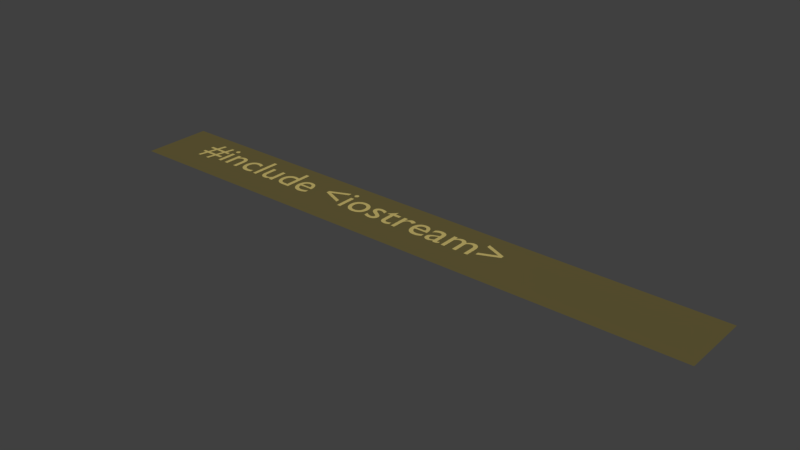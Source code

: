 # Source: 1.blend  (saved by Blender 2.78.0; exported with 4.5.12 LTS)
import bpy
from mathutils import Matrix  # noqa: F401  (used for matrix-valued properties, if any)

bpy.ops.wm.read_factory_settings(use_empty=True)
scene = bpy.context.scene
scene.name = 'Scene'

# ---- collections
col_collection_1 = bpy.data.collections.new('Collection 1'); scene.collection.children.link(col_collection_1)

# ---- materials (node trees are filled in below, after node groups)
mat_material_009 = bpy.data.materials.new('Material.009')
mat_material_009.alpha_threshold = 0.0
mat_material_009.use_transparent_shadow = False
mat_material_009.diffuse_color = (0.5395, 0.4342, 0.1441, 1.0)
mat_material_009.roughness = 0.5
mat_material_010 = bpy.data.materials.new('Material.010')
mat_material_010.alpha_threshold = 0.0
mat_material_010.use_transparent_shadow = False
mat_material_010.diffuse_color = (0.1274, 0.1046, 0.0382, 1.0)
mat_material_010.roughness = 0.5

# ---- material node trees

# ---- world
world_world = bpy.data.worlds.new('World'); scene.world = world_world
world_world.color = (0.05088, 0.05088, 0.05088)
world_world.use_sun_shadow = False
world_world.sun_shadow_jitter_overblur = 0.0
world_world.cycles.sampling_method = 'MANUAL'

# ---- meshes
me_mesh_000 = bpy.data.meshes.new('Mesh.000')
me_mesh_000.from_pydata([(8.402, 0.313, 0.0), (8.402, 0.395, 0.0), (7.928, 0.597, 0.0), (7.928, 0.51, 0.0), (8.304, 0.354, 0.0), (7.928, 0.198, 0.0), (7.928, 0.111, 0.0), (7.161, 0.449, 0.0), (7.161, 0.0, 0.0), (7.25, 0.0, 0.0), (7.25, 0.326, 0.0), (7.259, 0.3362, 0.0), (7.268, 0.3452, 0.0), (7.277, 0.353, 0.0), (7.285, 0.3599, 0.0), (7.294, 0.3657, 0.0), (7.303, 0.3706, 0.0), (7.312, 0.3746, 0.0), (7.321, 0.3778, 0.0), (7.331, 0.3801, 0.0), (7.341, 0.3818, 0.0), (7.351, 0.3827, 0.0), (7.362, 0.383, 0.0), (7.373, 0.3823, 0.0), (7.383, 0.3804, 0.0), (7.393, 0.377, 0.0), (7.403, 0.3723, 0.0), (7.411, 0.3661, 0.0), (7.419, 0.3584, 0.0), (7.426, 0.3492, 0.0), (7.432, 0.3384, 0.0), (7.437, 0.326, 0.0), (7.44, 0.3121, 0.0), (7.442, 0.2964, 0.0), (7.443, 0.279, 0.0), (7.443, 0.0, 0.0), (7.532, 0.0, 0.0), (7.532, 0.326, 0.0), (7.54, 0.3341, 0.0), (7.549, 0.3417, 0.0), (7.557, 0.349, 0.0), (7.566, 0.3557, 0.0), (7.574, 0.3618, 0.0), (7.583, 0.3672, 0.0), (7.592, 0.372, 0.0), (7.6, 0.376, 0.0), (7.609, 0.3792, 0.0), (7.617, 0.3814, 0.0), (7.625, 0.3827, 0.0), (7.632, 0.383, 0.0), (7.645, 0.3822, 0.0), (7.657, 0.3799, 0.0), (7.668, 0.3762, 0.0), (7.679, 0.3709, 0.0), (7.689, 0.3642, 0.0), (7.698, 0.356, 0.0), (7.706, 0.3464, 0.0), (7.712, 0.3354, 0.0), (7.718, 0.3231, 0.0), (7.722, 0.3094, 0.0), (7.724, 0.2944, 0.0), (7.725, 0.278, 0.0), (7.725, 0.0, 0.0), (7.814, 0.0, 0.0), (7.814, 0.282, 0.0), (7.813, 0.3077, 0.0), (7.809, 0.3318, 0.0), (7.804, 0.3542, 0.0), (7.796, 0.3747, 0.0), (7.786, 0.3933, 0.0), (7.774, 0.4098, 0.0), (7.76, 0.424, 0.0), (7.744, 0.4359, 0.0), (7.727, 0.4454, 0.0), (7.708, 0.4523, 0.0), (7.687, 0.4566, 0.0), (7.665, 0.458, 0.0), (7.649, 0.4572, 0.0), (7.634, 0.4551, 0.0), (7.62, 0.4515, 0.0), (7.606, 0.4468, 0.0), (7.593, 0.4409, 0.0), (7.581, 0.434, 0.0), (7.569, 0.4262, 0.0), (7.557, 0.4176, 0.0), (7.546, 0.4082, 0.0), (7.535, 0.3983, 0.0), (7.525, 0.3878, 0.0), (7.515, 0.377, 0.0), (7.507, 0.3897, 0.0), (7.499, 0.4014, 0.0), (7.489, 0.412, 0.0), (7.48, 0.4216, 0.0), (7.469, 0.43, 0.0), (7.458, 0.4374, 0.0), (7.447, 0.4436, 0.0), (7.434, 0.4488, 0.0), (7.422, 0.4528, 0.0), (7.409, 0.4557, 0.0), (7.395, 0.4574, 0.0), (7.381, 0.458, 0.0), (7.37, 0.4575, 0.0), (7.36, 0.4562, 0.0), (7.349, 0.4538, 0.0), (7.339, 0.4506, 0.0), (7.328, 0.4464, 0.0), (7.317, 0.4413, 0.0), (7.306, 0.4351, 0.0), (7.295, 0.4281, 0.0), (7.284, 0.42, 0.0), (7.273, 0.411, 0.0), (7.261, 0.401, 0.0), (7.25, 0.39, 0.0), (7.25, 0.449, 0.0), (7.086, 0.08, 0.0), (7.081, 0.07638, 0.0), (7.076, 0.07301, 0.0), (7.071, 0.06992, 0.0), (7.067, 0.06711, 0.0), (7.063, 0.06459, 0.0), (7.058, 0.06238, 0.0), (7.054, 0.06047, 0.0), (7.051, 0.05889, 0.0), (7.047, 0.05764, 0.0), (7.044, 0.05674, 0.0), (7.041, 0.05619, 0.0), (7.039, 0.056, 0.0), (7.036, 0.05613, 0.0), (7.034, 0.05652, 0.0), (7.032, 0.0572, 0.0), (7.03, 0.05819, 0.0), (7.028, 0.05949, 0.0), (7.026, 0.06113, 0.0), (7.025, 0.06312, 0.0), (7.024, 0.06548, 0.0), (7.023, 0.06823, 0.0), (7.022, 0.07139, 0.0), (7.022, 0.07498, 0.0), (7.022, 0.079, 0.0), (7.022, 0.31, 0.0), (7.021, 0.3343, 0.0), (7.016, 0.3564, 0.0), (7.009, 0.3762, 0.0), (7.0, 0.3937, 0.0), (6.988, 0.4091, 0.0), (6.975, 0.4223, 0.0), (6.959, 0.4333, 0.0), (6.942, 0.4423, 0.0), (6.923, 0.4492, 0.0), (6.903, 0.4541, 0.0), (6.881, 0.457, 0.0), (6.859, 0.458, 0.0), (6.843, 0.4576, 0.0), (6.828, 0.4563, 0.0), (6.813, 0.4542, 0.0), (6.799, 0.4513, 0.0), (6.786, 0.4475, 0.0), (6.773, 0.4429, 0.0), (6.761, 0.4374, 0.0), (6.75, 0.431, 0.0), (6.739, 0.4238, 0.0), (6.729, 0.4158, 0.0), (6.719, 0.4068, 0.0), (6.71, 0.397, 0.0), (6.71, 0.3, 0.0), (6.721, 0.3122, 0.0), (6.732, 0.3232, 0.0), (6.743, 0.3331, 0.0), (6.755, 0.3419, 0.0), (6.767, 0.3495, 0.0), (6.779, 0.3561, 0.0), (6.791, 0.3617, 0.0), (6.803, 0.3661, 0.0), (6.815, 0.3696, 0.0), (6.827, 0.3721, 0.0), (6.84, 0.3735, 0.0), (6.852, 0.374, 0.0), (6.865, 0.3735, 0.0), (6.877, 0.372, 0.0), (6.887, 0.3695, 0.0), (6.897, 0.366, 0.0), (6.905, 0.3613, 0.0), (6.913, 0.3555, 0.0), (6.919, 0.3485, 0.0), (6.924, 0.3404, 0.0), (6.928, 0.331, 0.0), (6.931, 0.3203, 0.0), (6.932, 0.3083, 0.0), (6.933, 0.295, 0.0), (6.933, 0.271, 0.0), (6.854, 0.243, 0.0), (6.836, 0.2364, 0.0), (6.818, 0.2296, 0.0), (6.8, 0.2224, 0.0), (6.782, 0.2144, 0.0), (6.766, 0.2056, 0.0), (6.751, 0.1956, 0.0), (6.737, 0.1844, 0.0), (6.725, 0.1716, 0.0), (6.715, 0.1571, 0.0), (6.707, 0.1406, 0.0), (6.703, 0.122, 0.0), (6.701, 0.101, 0.0), (6.702, 0.08665, 0.0), (6.705, 0.07271, 0.0), (6.709, 0.05934, 0.0), (6.715, 0.0467, 0.0), (6.722, 0.03495, 0.0), (6.731, 0.02425, 0.0), (6.742, 0.01476, 0.0), (6.753, 0.00663, 0.0), (6.766, 3.124e-05, 0.0), (6.78, -0.00488, 0.0), (6.795, -0.007943, 0.0), (6.811, -0.009, 0.0), (6.821, -0.008687, 0.0), (6.831, -0.007745, 0.0), (6.842, -0.006172, 0.0), (6.852, -0.003963, 0.0), (6.862, -0.001115, 0.0), (6.872, 0.002375, 0.0), (6.882, 0.006511, 0.0), (6.892, 0.0113, 0.0), (6.902, 0.01673, 0.0), (6.912, 0.02283, 0.0), (6.922, 0.02958, 0.0), (6.932, 0.037, 0.0), (6.934, 0.02937, 0.0), (6.937, 0.02248, 0.0), (6.941, 0.01631, 0.0), (6.945, 0.01085, 0.0), (6.949, 0.006086, 0.0), (6.954, 0.002, 0.0), (6.96, -0.001419, 0.0), (6.967, -0.004185, 0.0), (6.974, -0.006313, 0.0), (6.982, -0.007815, 0.0), (6.991, -0.008706, 0.0), (7.0, -0.009, 0.0), (7.007, -0.008827, 0.0), (7.013, -0.008282, 0.0), (7.019, -0.007328, 0.0), (7.026, -0.005926, 0.0), (7.032, -0.004038, 0.0), (7.038, -0.001625, 0.0), (7.045, 0.00135, 0.0), (7.052, 0.004926, 0.0), (7.059, 0.009141, 0.0), (7.067, 0.01403, 0.0), (7.076, 0.01964, 0.0), (7.086, 0.026, 0.0), (6.933, 0.091, 0.0), (6.927, 0.08544, 0.0), (6.921, 0.08027, 0.0), (6.915, 0.07552, 0.0), (6.908, 0.07119, 0.0), (6.902, 0.0673, 0.0), (6.896, 0.06388, 0.0), (6.889, 0.06093, 0.0), (6.882, 0.05848, 0.0), (6.876, 0.05655, 0.0), (6.869, 0.05514, 0.0), (6.862, 0.05429, 0.0), (6.855, 0.054, 0.0), (6.846, 0.05453, 0.0), (6.837, 0.0561, 0.0), (6.829, 0.05864, 0.0), (6.822, 0.06211, 0.0), (6.815, 0.06646, 0.0), (6.809, 0.07163, 0.0), (6.804, 0.07756, 0.0), (6.799, 0.08422, 0.0), (6.796, 0.09155, 0.0), (6.793, 0.09949, 0.0), (6.792, 0.108, 0.0), (6.791, 0.117, 0.0), (6.792, 0.1297, 0.0), (6.796, 0.1414, 0.0), (6.803, 0.1521, 0.0), (6.811, 0.162, 0.0), (6.821, 0.1711, 0.0), (6.834, 0.1796, 0.0), (6.847, 0.1875, 0.0), (6.862, 0.195, 0.0), (6.879, 0.2021, 0.0), (6.896, 0.2089, 0.0), (6.914, 0.2155, 0.0), (6.933, 0.222, 0.0), (6.634, 0.13, 0.0), (6.621, 0.1218, 0.0), (6.608, 0.1142, 0.0), (6.595, 0.1072, 0.0), (6.582, 0.1009, 0.0), (6.569, 0.09523, 0.0), (6.556, 0.09025, 0.0), (6.543, 0.08598, 0.0), (6.53, 0.08244, 0.0), (6.517, 0.07966, 0.0), (6.504, 0.07764, 0.0), (6.49, 0.07641, 0.0), (6.477, 0.076, 0.0), (6.456, 0.07696, 0.0), (6.437, 0.07982, 0.0), (6.419, 0.08458, 0.0), (6.403, 0.09122, 0.0), (6.388, 0.09974, 0.0), (6.375, 0.1101, 0.0), (6.363, 0.1224, 0.0), (6.352, 0.1364, 0.0), (6.343, 0.1524, 0.0), (6.336, 0.1701, 0.0), (6.33, 0.1896, 0.0), (6.326, 0.211, 0.0), (6.642, 0.211, 0.0), (6.64, 0.2507, 0.0), (6.636, 0.2869, 0.0), (6.628, 0.3196, 0.0), (6.618, 0.3488, 0.0), (6.605, 0.3745, 0.0), (6.589, 0.3968, 0.0), (6.571, 0.4155, 0.0), (6.55, 0.4309, 0.0), (6.528, 0.4428, 0.0), (6.503, 0.4512, 0.0), (6.476, 0.4563, 0.0), (6.447, 0.458, 0.0), (6.417, 0.4561, 0.0), (6.388, 0.4506, 0.0), (6.362, 0.4415, 0.0), (6.337, 0.4291, 0.0), (6.315, 0.4136, 0.0), (6.296, 0.395, 0.0), (6.278, 0.3736, 0.0), (6.264, 0.3496, 0.0), (6.252, 0.323, 0.0), (6.244, 0.2941, 0.0), (6.239, 0.2631, 0.0), (6.237, 0.23, 0.0), (6.239, 0.1992, 0.0), (6.243, 0.1692, 0.0), (6.251, 0.1403, 0.0), (6.262, 0.1129, 0.0), (6.276, 0.08736, 0.0), (6.294, 0.064, 0.0), (6.313, 0.04323, 0.0), (6.336, 0.02541, 0.0), (6.362, 0.01091, 0.0), (6.39, 9.261e-05, 0.0), (6.421, -0.006665, 0.0), (6.455, -0.009, 0.0), (6.473, -0.008645, 0.0), (6.491, -0.007574, 0.0), (6.507, -0.005781, 0.0), (6.523, -0.003259, 0.0), (6.538, -1.157e-06, 0.0), (6.553, 0.004, 0.0), (6.567, 0.008751, 0.0), (6.58, 0.01426, 0.0), (6.594, 0.02053, 0.0), (6.607, 0.02757, 0.0), (6.621, 0.03539, 0.0), (6.634, 0.044, 0.0), (6.328, 0.27, 0.0), (6.332, 0.2871, 0.0), (6.336, 0.3029, 0.0), (6.342, 0.3173, 0.0), (6.35, 0.3303, 0.0), (6.358, 0.342, 0.0), (6.368, 0.3521, 0.0), (6.378, 0.3608, 0.0), (6.39, 0.368, 0.0), (6.403, 0.3736, 0.0), (6.417, 0.3777, 0.0), (6.433, 0.3802, 0.0), (6.449, 0.381, 0.0), (6.464, 0.3801, 0.0), (6.478, 0.3775, 0.0), (6.492, 0.3732, 0.0), (6.504, 0.3673, 0.0), (6.514, 0.3599, 0.0), (6.524, 0.351, 0.0), (6.532, 0.3407, 0.0), (6.539, 0.329, 0.0), (6.545, 0.316, 0.0), (6.55, 0.3018, 0.0), (6.553, 0.2865, 0.0), (6.554, 0.27, 0.0), (5.869, 0.449, 0.0), (5.869, 0.0, 0.0), (5.958, 0.0, 0.0), (5.958, 0.235, 0.0), (5.959, 0.2539, 0.0), (5.962, 0.272, 0.0), (5.966, 0.289, 0.0), (5.973, 0.305, 0.0), (5.98, 0.3197, 0.0), (5.99, 0.3329, 0.0), (6.0, 0.3445, 0.0), (6.012, 0.3543, 0.0), (6.024, 0.3623, 0.0), (6.038, 0.3681, 0.0), (6.052, 0.3718, 0.0), (6.067, 0.373, 0.0), (6.073, 0.3726, 0.0), (6.079, 0.3715, 0.0), (6.085, 0.3698, 0.0), (6.092, 0.3674, 0.0), (6.099, 0.3643, 0.0), (6.106, 0.3608, 0.0), (6.114, 0.3566, 0.0), (6.121, 0.352, 0.0), (6.129, 0.3468, 0.0), (6.136, 0.3413, 0.0), (6.143, 0.3353, 0.0), (6.15, 0.329, 0.0), (6.197, 0.406, 0.0), (6.188, 0.4144, 0.0), (6.179, 0.422, 0.0), (6.17, 0.4289, 0.0), (6.161, 0.435, 0.0), (6.152, 0.4404, 0.0), (6.143, 0.4451, 0.0), (6.134, 0.4491, 0.0), (6.126, 0.4523, 0.0), (6.117, 0.4548, 0.0), (6.108, 0.4566, 0.0), (6.099, 0.4576, 0.0), (6.09, 0.458, 0.0), (6.079, 0.4573, 0.0), (6.069, 0.4552, 0.0), (6.058, 0.4516, 0.0), (6.048, 0.4465, 0.0), (6.037, 0.4399, 0.0), (6.026, 0.4316, 0.0), (6.015, 0.4217, 0.0), (6.004, 0.4101, 0.0), (5.993, 0.3968, 0.0), (5.982, 0.3817, 0.0), (5.971, 0.3648, 0.0), (5.96, 0.346, 0.0), (5.958, 0.346, 0.0), (5.958, 0.449, 0.0), (5.634, 0.542, 0.0), (5.467, 0.379, 0.0), (5.467, 0.369, 0.0), (5.545, 0.369, 0.0), (5.545, 0.132, 0.0), (5.546, 0.1122, 0.0), (5.549, 0.09343, 0.0), (5.554, 0.0758, 0.0), (5.561, 0.05944, 0.0), (5.57, 0.04451, 0.0), (5.582, 0.03112, 0.0), (5.595, 0.01943, 0.0), (5.61, 0.009556, 0.0), (5.627, 0.001641, 0.0), (5.647, -0.004181, 0.0), (5.668, -0.007773, 0.0), (5.691, -0.009, 0.0), (5.699, -0.008734, 0.0), (5.707, -0.007958, 0.0), (5.716, -0.006703, 0.0), (5.725, -0.005, 0.0), (5.735, -0.00288, 0.0), (5.744, -0.000375, 0.0), (5.754, 0.002484, 0.0), (5.764, 0.005667, 0.0), (5.773, 0.009141, 0.0), (5.782, 0.01288, 0.0), (5.791, 0.01684, 0.0), (5.799, 0.021, 0.0), (5.799, 0.104, 0.0), (5.79, 0.09873, 0.0), (5.781, 0.09392, 0.0), (5.773, 0.08956, 0.0), (5.764, 0.08567, 0.0), (5.755, 0.08223, 0.0), (5.747, 0.07925, 0.0), (5.739, 0.07673, 0.0), (5.73, 0.07467, 0.0), (5.722, 0.07306, 0.0), (5.714, 0.07192, 0.0), (5.706, 0.07123, 0.0), (5.698, 0.071, 0.0), (5.691, 0.07133, 0.0), (5.684, 0.07236, 0.0), (5.677, 0.07417, 0.0), (5.67, 0.07685, 0.0), (5.663, 0.08048, 0.0), (5.656, 0.08513, 0.0), (5.65, 0.09088, 0.0), (5.645, 0.09781, 0.0), (5.64, 0.106, 0.0), (5.637, 0.1156, 0.0), (5.635, 0.1265, 0.0), (5.634, 0.139, 0.0), (5.634, 0.369, 0.0), (5.776, 0.369, 0.0), (5.776, 0.449, 0.0), (5.634, 0.449, 0.0), (5.406, 0.421, 0.0), (5.394, 0.427, 0.0), (5.383, 0.4324, 0.0), (5.371, 0.4373, 0.0), (5.36, 0.4417, 0.0), (5.349, 0.4456, 0.0), (5.338, 0.4489, 0.0), (5.327, 0.4517, 0.0), (5.316, 0.454, 0.0), (5.306, 0.4557, 0.0), (5.295, 0.457, 0.0), (5.285, 0.4577, 0.0), (5.274, 0.458, 0.0), (5.252, 0.4571, 0.0), (5.232, 0.4542, 0.0), (5.213, 0.4496, 0.0), (5.196, 0.4433, 0.0), (5.18, 0.4352, 0.0), (5.166, 0.4255, 0.0), (5.154, 0.4142, 0.0), (5.144, 0.4014, 0.0), (5.136, 0.3871, 0.0), (5.131, 0.3714, 0.0), (5.127, 0.3544, 0.0), (5.126, 0.336, 0.0), (5.13, 0.3075, 0.0), (5.142, 0.2823, 0.0), (5.159, 0.2599, 0.0), (5.18, 0.24, 0.0), (5.205, 0.2221, 0.0), (5.231, 0.2059, 0.0), (5.257, 0.1909, 0.0), (5.282, 0.1767, 0.0), (5.303, 0.1629, 0.0), (5.32, 0.1491, 0.0), (5.332, 0.135, 0.0), (5.336, 0.12, 0.0), (5.335, 0.1123, 0.0), (5.334, 0.1053, 0.0), (5.331, 0.09881, 0.0), (5.327, 0.093, 0.0), (5.322, 0.08781, 0.0), (5.317, 0.08325, 0.0), (5.31, 0.07931, 0.0), (5.303, 0.076, 0.0), (5.296, 0.07331, 0.0), (5.287, 0.07125, 0.0), (5.279, 0.06981, 0.0), (5.27, 0.069, 0.0), (5.261, 0.0694, 0.0), (5.251, 0.07059, 0.0), (5.24, 0.07259, 0.0), (5.229, 0.07541, 0.0), (5.217, 0.07904, 0.0), (5.205, 0.0835, 0.0), (5.192, 0.08879, 0.0), (5.179, 0.09493, 0.0), (5.165, 0.1019, 0.0), (5.152, 0.1097, 0.0), (5.137, 0.1184, 0.0), (5.123, 0.128, 0.0), (5.123, 0.032, 0.0), (5.137, 0.02489, 0.0), (5.151, 0.01855, 0.0), (5.164, 0.01294, 0.0), (5.177, 0.008037, 0.0), (5.19, 0.003817, 0.0), (5.202, 0.00025, 0.0), (5.215, -0.002692, 0.0), (5.227, -0.005037, 0.0), (5.24, -0.006812, 0.0), (5.252, -0.008046, 0.0), (5.265, -0.008766, 0.0), (5.279, -0.009, 0.0), (5.3, -0.007911, 0.0), (5.319, -0.004708, 0.0), (5.338, 0.0005156, 0.0), (5.355, 0.007667, 0.0), (5.371, 0.01665, 0.0), (5.385, 0.02738, 0.0), (5.397, 0.03974, 0.0), (5.408, 0.05367, 0.0), (5.416, 0.06905, 0.0), (5.422, 0.08579, 0.0), (5.426, 0.1038, 0.0), (5.427, 0.123, 0.0), (5.426, 0.1342, 0.0), (5.425, 0.1449, 0.0), (5.422, 0.1552, 0.0), (5.417, 0.1652, 0.0), (5.411, 0.1751, 0.0), (5.404, 0.1849, 0.0), (5.395, 0.1947, 0.0), (5.385, 0.2048, 0.0), (5.373, 0.2151, 0.0), (5.359, 0.2258, 0.0), (5.344, 0.2371, 0.0), (5.326, 0.249, 0.0), (5.307, 0.2601, 0.0), (5.29, 0.2702, 0.0), (5.276, 0.2797, 0.0), (5.263, 0.2883, 0.0), (5.251, 0.2963, 0.0), (5.242, 0.3037, 0.0), (5.234, 0.3106, 0.0), (5.228, 0.317, 0.0), (5.223, 0.323, 0.0), (5.22, 0.3286, 0.0), (5.218, 0.3339, 0.0), (5.217, 0.339, 0.0), (5.217, 0.3448, 0.0), (5.219, 0.3504, 0.0), (5.221, 0.3555, 0.0), (5.224, 0.3603, 0.0), (5.228, 0.3646, 0.0), (5.233, 0.3685, 0.0), (5.238, 0.3719, 0.0), (5.245, 0.3747, 0.0), (5.252, 0.377, 0.0), (5.259, 0.3786, 0.0), (5.267, 0.3797, 0.0), (5.276, 0.38, 0.0), (5.285, 0.3797, 0.0), (5.294, 0.3788, 0.0), (5.303, 0.3773, 0.0), (5.313, 0.3751, 0.0), (5.324, 0.3723, 0.0), (5.335, 0.3689, 0.0), (5.346, 0.3647, 0.0), (5.357, 0.3599, 0.0), (5.369, 0.3543, 0.0), (5.381, 0.3479, 0.0), (5.394, 0.3409, 0.0), (5.406, 0.333, 0.0), (4.803, 0.458, 0.0), (4.77, 0.456, 0.0), (4.739, 0.45, 0.0), (4.709, 0.4404, 0.0), (4.682, 0.4273, 0.0), (4.657, 0.4111, 0.0), (4.634, 0.3919, 0.0), (4.614, 0.37, 0.0), (4.598, 0.3457, 0.0), (4.584, 0.3192, 0.0), (4.574, 0.2908, 0.0), (4.568, 0.2606, 0.0), (4.566, 0.229, 0.0), (4.568, 0.1953, 0.0), (4.574, 0.1635, 0.0), (4.584, 0.1336, 0.0), (4.597, 0.106, 0.0), (4.613, 0.08078, 0.0), (4.633, 0.05825, 0.0), (4.655, 0.0386, 0.0), (4.68, 0.02204, 0.0), (4.708, 0.008781, 0.0), (4.738, -0.0009537, 0.0), (4.769, -0.006953, 0.0), (4.803, -0.009, 0.0), (4.838, -0.007029, 0.0), (4.871, -0.001231, 0.0), (4.902, 0.008219, 0.0), (4.93, 0.02115, 0.0), (4.956, 0.03738, 0.0), (4.979, 0.05675, 0.0), (4.998, 0.07908, 0.0), (5.015, 0.1042, 0.0), (5.028, 0.1319, 0.0), (5.038, 0.1621, 0.0), (5.044, 0.1945, 0.0), (5.046, 0.229, 0.0), (5.044, 0.2614, 0.0), (5.038, 0.2921, 0.0), (5.028, 0.3209, 0.0), (5.014, 0.3475, 0.0), (4.997, 0.3717, 0.0), (4.977, 0.3934, 0.0), (4.954, 0.4123, 0.0), (4.929, 0.4282, 0.0), (4.9, 0.4409, 0.0), (4.87, 0.4503, 0.0), (4.837, 0.456, 0.0), (4.802, 0.378, 0.0), (4.824, 0.3767, 0.0), (4.844, 0.3729, 0.0), (4.863, 0.3668, 0.0), (4.881, 0.3584, 0.0), (4.897, 0.348, 0.0), (4.912, 0.3356, 0.0), (4.924, 0.3214, 0.0), (4.935, 0.3056, 0.0), (4.944, 0.2881, 0.0), (4.95, 0.2693, 0.0), (4.954, 0.2492, 0.0), (4.955, 0.228, 0.0), (4.954, 0.2045, 0.0), (4.95, 0.1827, 0.0), (4.944, 0.1625, 0.0), (4.936, 0.1442, 0.0), (4.926, 0.1277, 0.0), (4.914, 0.1131, 0.0), (4.9, 0.1006, 0.0), (4.883, 0.09015, 0.0), (4.866, 0.08189, 0.0), (4.846, 0.07589, 0.0), (4.825, 0.07224, 0.0), (4.802, 0.071, 0.0), (4.781, 0.07229, 0.0), (4.761, 0.07611, 0.0), (4.743, 0.08233, 0.0), (4.726, 0.09085, 0.0), (4.711, 0.1016, 0.0), (4.697, 0.1144, 0.0), (4.685, 0.1292, 0.0), (4.675, 0.1458, 0.0), (4.668, 0.1642, 0.0), (4.662, 0.1843, 0.0), (4.658, 0.2059, 0.0), (4.657, 0.229, 0.0), (4.658, 0.25, 0.0), (4.662, 0.2699, 0.0), (4.668, 0.2886, 0.0), (4.676, 0.3059, 0.0), (4.686, 0.3216, 0.0), (4.698, 0.3358, 0.0), (4.712, 0.3481, 0.0), (4.727, 0.3585, 0.0), (4.744, 0.3668, 0.0), (4.762, 0.3729, 0.0), (4.782, 0.3767, 0.0), (4.465, 0.449, 0.0), (4.376, 0.449, 0.0), (4.376, 0.0, 0.0), (4.465, 0.0, 0.0), (4.474, 0.585, 0.0), (4.474, 0.5921, 0.0), (4.472, 0.599, 0.0), (4.47, 0.6055, 0.0), (4.467, 0.6116, 0.0), (4.463, 0.6173, 0.0), (4.458, 0.6224, 0.0), (4.453, 0.6269, 0.0), (4.448, 0.6307, 0.0), (4.442, 0.6338, 0.0), (4.435, 0.6361, 0.0), (4.428, 0.6375, 0.0), (4.421, 0.638, 0.0), (4.414, 0.6375, 0.0), (4.407, 0.6361, 0.0), (4.4, 0.6338, 0.0), (4.394, 0.6307, 0.0), (4.389, 0.6269, 0.0), (4.384, 0.6224, 0.0), (4.379, 0.6173, 0.0), (4.375, 0.6116, 0.0), (4.372, 0.6055, 0.0), (4.37, 0.599, 0.0), (4.368, 0.5921, 0.0), (4.368, 0.585, 0.0), (4.368, 0.5779, 0.0), (4.37, 0.571, 0.0), (4.372, 0.5645, 0.0), (4.375, 0.5584, 0.0), (4.379, 0.5527, 0.0), (4.384, 0.5476, 0.0), (4.389, 0.5431, 0.0), (4.394, 0.5393, 0.0), (4.4, 0.5362, 0.0), (4.407, 0.5339, 0.0), (4.414, 0.5325, 0.0), (4.421, 0.532, 0.0), (4.428, 0.5325, 0.0), (4.435, 0.5339, 0.0), (4.442, 0.5362, 0.0), (4.448, 0.5393, 0.0), (4.453, 0.5431, 0.0), (4.458, 0.5476, 0.0), (4.463, 0.5527, 0.0), (4.467, 0.5584, 0.0), (4.47, 0.5645, 0.0), (4.472, 0.571, 0.0), (4.474, 0.5779, 0.0), (3.782, 0.313, 0.0), (4.256, 0.111, 0.0), (4.256, 0.198, 0.0), (3.88, 0.354, 0.0), (4.256, 0.51, 0.0), (4.256, 0.597, 0.0), (3.782, 0.395, 0.0), (3.408, 0.13, 0.0), (3.395, 0.1218, 0.0), (3.382, 0.1142, 0.0), (3.369, 0.1072, 0.0), (3.356, 0.1009, 0.0), (3.343, 0.09523, 0.0), (3.33, 0.09025, 0.0), (3.317, 0.08598, 0.0), (3.304, 0.08244, 0.0), (3.291, 0.07966, 0.0), (3.278, 0.07764, 0.0), (3.264, 0.07641, 0.0), (3.251, 0.076, 0.0), (3.23, 0.07696, 0.0), (3.211, 0.07982, 0.0), (3.193, 0.08458, 0.0), (3.177, 0.09122, 0.0), (3.162, 0.09974, 0.0), (3.149, 0.1101, 0.0), (3.137, 0.1224, 0.0), (3.126, 0.1364, 0.0), (3.117, 0.1524, 0.0), (3.11, 0.1701, 0.0), (3.104, 0.1896, 0.0), (3.1, 0.211, 0.0), (3.416, 0.211, 0.0), (3.414, 0.2507, 0.0), (3.41, 0.2869, 0.0), (3.402, 0.3196, 0.0), (3.392, 0.3488, 0.0), (3.379, 0.3745, 0.0), (3.363, 0.3968, 0.0), (3.345, 0.4155, 0.0), (3.324, 0.4309, 0.0), (3.302, 0.4428, 0.0), (3.277, 0.4512, 0.0), (3.25, 0.4563, 0.0), (3.221, 0.458, 0.0), (3.191, 0.4561, 0.0), (3.162, 0.4506, 0.0), (3.136, 0.4415, 0.0), (3.111, 0.4291, 0.0), (3.089, 0.4136, 0.0), (3.07, 0.395, 0.0), (3.052, 0.3736, 0.0), (3.038, 0.3496, 0.0), (3.026, 0.323, 0.0), (3.018, 0.2941, 0.0), (3.013, 0.2631, 0.0), (3.011, 0.23, 0.0), (3.013, 0.1992, 0.0), (3.017, 0.1692, 0.0), (3.025, 0.1403, 0.0), (3.036, 0.1129, 0.0), (3.05, 0.08736, 0.0), (3.067, 0.064, 0.0), (3.087, 0.04323, 0.0), (3.11, 0.02541, 0.0), (3.136, 0.01091, 0.0), (3.164, 9.261e-05, 0.0), (3.195, -0.006665, 0.0), (3.229, -0.009, 0.0), (3.247, -0.008645, 0.0), (3.265, -0.007574, 0.0), (3.281, -0.005781, 0.0), (3.297, -0.003259, 0.0), (3.312, -1.157e-06, 0.0), (3.327, 0.004, 0.0), (3.341, 0.008751, 0.0), (3.354, 0.01426, 0.0), (3.368, 0.02053, 0.0), (3.381, 0.02757, 0.0), (3.395, 0.03539, 0.0), (3.408, 0.044, 0.0), (3.102, 0.27, 0.0), (3.106, 0.2871, 0.0), (3.11, 0.3029, 0.0), (3.116, 0.3173, 0.0), (3.124, 0.3303, 0.0), (3.132, 0.342, 0.0), (3.141, 0.3521, 0.0), (3.152, 0.3608, 0.0), (3.164, 0.368, 0.0), (3.177, 0.3736, 0.0), (3.191, 0.3777, 0.0), (3.207, 0.3802, 0.0), (3.223, 0.381, 0.0), (3.238, 0.3801, 0.0), (3.252, 0.3775, 0.0), (3.266, 0.3732, 0.0), (3.278, 0.3673, 0.0), (3.288, 0.3599, 0.0), (3.298, 0.351, 0.0), (3.306, 0.3407, 0.0), (3.313, 0.329, 0.0), (3.319, 0.316, 0.0), (3.324, 0.3018, 0.0), (3.327, 0.2865, 0.0), (3.328, 0.27, 0.0), (2.911, 0.682, 0.0), (2.822, 0.682, 0.0), (2.822, 0.44, 0.0), (2.813, 0.4431, 0.0), (2.805, 0.4458, 0.0), (2.796, 0.4483, 0.0), (2.788, 0.4504, 0.0), (2.78, 0.4523, 0.0), (2.773, 0.4539, 0.0), (2.765, 0.4552, 0.0), (2.758, 0.4562, 0.0), (2.75, 0.457, 0.0), (2.743, 0.4576, 0.0), (2.735, 0.4579, 0.0), (2.728, 0.458, 0.0), (2.696, 0.4561, 0.0), (2.666, 0.4505, 0.0), (2.638, 0.4414, 0.0), (2.612, 0.4291, 0.0), (2.588, 0.4136, 0.0), (2.567, 0.3953, 0.0), (2.548, 0.3742, 0.0), (2.533, 0.3506, 0.0), (2.521, 0.3247, 0.0), (2.511, 0.2967, 0.0), (2.506, 0.2667, 0.0), (2.504, 0.235, 0.0), (2.506, 0.2001, 0.0), (2.511, 0.1676, 0.0), (2.519, 0.1375, 0.0), (2.531, 0.1101, 0.0), (2.545, 0.08535, 0.0), (2.563, 0.0635, 0.0), (2.583, 0.04465, 0.0), (2.606, 0.02893, 0.0), (2.631, 0.01647, 0.0), (2.659, 0.007407, 0.0), (2.69, 0.001874, 0.0), (2.722, 0.0, 0.0), (2.911, 0.0, 0.0), (2.822, 0.075, 0.0), (2.732, 0.075, 0.0), (2.708, 0.07629, 0.0), (2.686, 0.08006, 0.0), (2.667, 0.08616, 0.0), (2.651, 0.09444, 0.0), (2.637, 0.1048, 0.0), (2.625, 0.117, 0.0), (2.615, 0.131, 0.0), (2.608, 0.1466, 0.0), (2.602, 0.1636, 0.0), (2.598, 0.1819, 0.0), (2.596, 0.2015, 0.0), (2.595, 0.222, 0.0), (2.596, 0.2448, 0.0), (2.6, 0.2662, 0.0), (2.605, 0.286, 0.0), (2.613, 0.3042, 0.0), (2.623, 0.3207, 0.0), (2.635, 0.3353, 0.0), (2.648, 0.3479, 0.0), (2.663, 0.3584, 0.0), (2.68, 0.3668, 0.0), (2.698, 0.373, 0.0), (2.718, 0.3767, 0.0), (2.739, 0.378, 0.0), (2.746, 0.3779, 0.0), (2.753, 0.3776, 0.0), (2.76, 0.377, 0.0), (2.767, 0.3763, 0.0), (2.774, 0.3753, 0.0), (2.781, 0.374, 0.0), (2.787, 0.3725, 0.0), (2.794, 0.3707, 0.0), (2.801, 0.3687, 0.0), (2.808, 0.3664, 0.0), (2.815, 0.3639, 0.0), (2.822, 0.361, 0.0), (2.397, 0.0, 0.0), (2.397, 0.449, 0.0), (2.308, 0.449, 0.0), (2.308, 0.128, 0.0), (2.301, 0.1181, 0.0), (2.293, 0.1091, 0.0), (2.285, 0.1009, 0.0), (2.276, 0.09344, 0.0), (2.268, 0.08686, 0.0), (2.259, 0.08113, 0.0), (2.249, 0.07624, 0.0), (2.24, 0.07222, 0.0), (2.231, 0.06908, 0.0), (2.221, 0.06682, 0.0), (2.211, 0.06546, 0.0), (2.201, 0.065, 0.0), (2.186, 0.06574, 0.0), (2.173, 0.06796, 0.0), (2.161, 0.07161, 0.0), (2.15, 0.07667, 0.0), (2.14, 0.0831, 0.0), (2.132, 0.09088, 0.0), (2.125, 0.09996, 0.0), (2.119, 0.1103, 0.0), (2.115, 0.122, 0.0), (2.112, 0.1348, 0.0), (2.11, 0.1488, 0.0), (2.109, 0.164, 0.0), (2.109, 0.449, 0.0), (2.02, 0.449, 0.0), (2.02, 0.17, 0.0), (2.021, 0.1425, 0.0), (2.025, 0.1172, 0.0), (2.031, 0.09394, 0.0), (2.04, 0.07293, 0.0), (2.051, 0.05418, 0.0), (2.063, 0.03775, 0.0), (2.078, 0.0237, 0.0), (2.094, 0.01207, 0.0), (2.112, 0.002938, 0.0), (2.132, -0.003657, 0.0), (2.153, -0.007655, 0.0), (2.175, -0.009, 0.0), (2.186, -0.008465, 0.0), (2.198, -0.006889, 0.0), (2.209, -0.004312, 0.0), (2.221, -0.0007778, 0.0), (2.233, 0.003674, 0.0), (2.244, 0.009, 0.0), (2.256, 0.01516, 0.0), (2.267, 0.02211, 0.0), (2.278, 0.02981, 0.0), (2.288, 0.03822, 0.0), (2.298, 0.0473, 0.0), (2.308, 0.057, 0.0), (2.308, 0.0, 0.0), (1.895, 0.682, 0.0), (1.806, 0.682, 0.0), (1.806, 0.0, 0.0), (1.895, 0.0, 0.0), (1.696, 0.427, 0.0), (1.685, 0.4316, 0.0), (1.675, 0.4359, 0.0), (1.665, 0.4399, 0.0), (1.655, 0.4435, 0.0), (1.645, 0.4467, 0.0), (1.634, 0.4496, 0.0), (1.624, 0.4521, 0.0), (1.613, 0.4542, 0.0), (1.602, 0.4558, 0.0), (1.591, 0.457, 0.0), (1.579, 0.4578, 0.0), (1.566, 0.458, 0.0), (1.533, 0.4561, 0.0), (1.502, 0.4504, 0.0), (1.474, 0.441, 0.0), (1.448, 0.4281, 0.0), (1.425, 0.4119, 0.0), (1.404, 0.3925, 0.0), (1.386, 0.37, 0.0), (1.371, 0.3445, 0.0), (1.36, 0.3163, 0.0), (1.351, 0.2853, 0.0), (1.346, 0.2519, 0.0), (1.344, 0.216, 0.0), (1.346, 0.1838, 0.0), (1.352, 0.1535, 0.0), (1.361, 0.1252, 0.0), (1.373, 0.099, 0.0), (1.389, 0.07522, 0.0), (1.408, 0.054, 0.0), (1.429, 0.03553, 0.0), (1.453, 0.02, 0.0), (1.48, 0.007594, 0.0), (1.509, -0.0015, 0.0), (1.539, -0.007094, 0.0), (1.572, -0.009, 0.0), (1.584, -0.008756, 0.0), (1.596, -0.008046, 0.0), (1.609, -0.006906, 0.0), (1.621, -0.00537, 0.0), (1.633, -0.003473, 0.0), (1.645, -0.00125, 0.0), (1.657, 0.001265, 0.0), (1.668, 0.004037, 0.0), (1.679, 0.007031, 0.0), (1.689, 0.01021, 0.0), (1.698, 0.01355, 0.0), (1.706, 0.017, 0.0), (1.706, 0.105, 0.0), (1.695, 0.1002, 0.0), (1.684, 0.09583, 0.0), (1.674, 0.09187, 0.0), (1.664, 0.08833, 0.0), (1.654, 0.08521, 0.0), (1.644, 0.0825, 0.0), (1.634, 0.08021, 0.0), (1.625, 0.07833, 0.0), (1.615, 0.07688, 0.0), (1.606, 0.07583, 0.0), (1.596, 0.07521, 0.0), (1.587, 0.075, 0.0), (1.565, 0.07616, 0.0), (1.544, 0.07958, 0.0), (1.524, 0.0852, 0.0), (1.507, 0.09296, 0.0), (1.491, 0.1028, 0.0), (1.477, 0.1146, 0.0), (1.464, 0.1284, 0.0), (1.454, 0.144, 0.0), (1.446, 0.1615, 0.0), (1.44, 0.1807, 0.0), (1.436, 0.2015, 0.0), (1.435, 0.224, 0.0), (1.436, 0.2461, 0.0), (1.44, 0.2669, 0.0), (1.445, 0.2861, 0.0), (1.453, 0.3039, 0.0), (1.462, 0.3199, 0.0), (1.473, 0.3341, 0.0), (1.486, 0.3465, 0.0), (1.5, 0.3568, 0.0), (1.516, 0.365, 0.0), (1.534, 0.3711, 0.0), (1.552, 0.3747, 0.0), (1.572, 0.376, 0.0), (1.582, 0.3758, 0.0), (1.591, 0.3751, 0.0), (1.601, 0.3739, 0.0), (1.61, 0.3721, 0.0), (1.62, 0.3698, 0.0), (1.63, 0.3668, 0.0), (1.64, 0.363, 0.0), (1.65, 0.3585, 0.0), (1.661, 0.3532, 0.0), (1.672, 0.3471, 0.0), (1.684, 0.34, 0.0), (1.696, 0.332, 0.0), (0.953, 0.449, 0.0), (0.864, 0.449, 0.0), (0.864, 0.0, 0.0), (0.953, 0.0, 0.0), (0.953, 0.322, 0.0), (0.9633, 0.3332, 0.0), (0.9732, 0.3431, 0.0), (0.9827, 0.352, 0.0), (0.992, 0.3597, 0.0), (1.001, 0.3664, 0.0), (1.01, 0.3721, 0.0), (1.019, 0.3768, 0.0), (1.028, 0.3806, 0.0), (1.037, 0.3835, 0.0), (1.046, 0.3854, 0.0), (1.055, 0.3866, 0.0), (1.065, 0.387, 0.0), (1.078, 0.3861, 0.0), (1.09, 0.3835, 0.0), (1.102, 0.3793, 0.0), (1.112, 0.3734, 0.0), (1.121, 0.3661, 0.0), (1.129, 0.3573, 0.0), (1.136, 0.3471, 0.0), (1.142, 0.3356, 0.0), (1.147, 0.3229, 0.0), (1.15, 0.309, 0.0), (1.152, 0.294, 0.0), (1.153, 0.278, 0.0), (1.153, 0.0, 0.0), (1.242, 0.0, 0.0), (1.242, 0.277, 0.0), (1.241, 0.3064, 0.0), (1.237, 0.3331, 0.0), (1.23, 0.3572, 0.0), (1.221, 0.3786, 0.0), (1.21, 0.3974, 0.0), (1.197, 0.4136, 0.0), (1.183, 0.4273, 0.0), (1.166, 0.4384, 0.0), (1.149, 0.447, 0.0), (1.13, 0.4531, 0.0), (1.11, 0.4568, 0.0), (1.089, 0.458, 0.0), (1.077, 0.4575, 0.0), (1.064, 0.4559, 0.0), (1.052, 0.4534, 0.0), (1.04, 0.4499, 0.0), (1.028, 0.4455, 0.0), (1.016, 0.4401, 0.0), (1.005, 0.4339, 0.0), (0.9937, 0.4267, 0.0), (0.9833, 0.4188, 0.0), (0.9733, 0.41, 0.0), (0.9638, 0.4004, 0.0), (0.955, 0.39, 0.0), (0.953, 0.39, 0.0), (0.738, 0.449, 0.0), (0.649, 0.449, 0.0), (0.649, 0.0, 0.0), (0.738, 0.0, 0.0), (0.747, 0.585, 0.0), (0.7465, 0.5921, 0.0), (0.7451, 0.599, 0.0), (0.7428, 0.6055, 0.0), (0.7397, 0.6116, 0.0), (0.7359, 0.6173, 0.0), (0.7314, 0.6224, 0.0), (0.7263, 0.6269, 0.0), (0.7206, 0.6307, 0.0), (0.7145, 0.6338, 0.0), (0.708, 0.6361, 0.0), (0.7011, 0.6375, 0.0), (0.694, 0.638, 0.0), (0.6869, 0.6375, 0.0), (0.68, 0.6361, 0.0), (0.6735, 0.6338, 0.0), (0.6674, 0.6307, 0.0), (0.6617, 0.6269, 0.0), (0.6566, 0.6224, 0.0), (0.6521, 0.6173, 0.0), (0.6483, 0.6116, 0.0), (0.6452, 0.6055, 0.0), (0.6429, 0.599, 0.0), (0.6415, 0.5921, 0.0), (0.641, 0.585, 0.0), (0.6415, 0.5779, 0.0), (0.6429, 0.571, 0.0), (0.6452, 0.5645, 0.0), (0.6483, 0.5584, 0.0), (0.6521, 0.5527, 0.0), (0.6566, 0.5476, 0.0), (0.6617, 0.5431, 0.0), (0.6674, 0.5393, 0.0), (0.6735, 0.5362, 0.0), (0.68, 0.5339, 0.0), (0.6869, 0.5325, 0.0), (0.694, 0.532, 0.0), (0.7011, 0.5325, 0.0), (0.708, 0.5339, 0.0), (0.7145, 0.5362, 0.0), (0.7206, 0.5393, 0.0), (0.7263, 0.5431, 0.0), (0.7314, 0.5476, 0.0), (0.7359, 0.5527, 0.0), (0.7397, 0.5584, 0.0), (0.7428, 0.5645, 0.0), (0.7451, 0.571, 0.0), (0.7465, 0.5779, 0.0), (0.196, 0.617, 0.0), (0.155, 0.422, 0.0), (0.001, 0.422, 0.0), (0.001, 0.353, 0.0), (0.141, 0.353, 0.0), (0.105, 0.183, 0.0), (0.001, 0.183, 0.0), (0.001, 0.114, 0.0), (0.091, 0.114, 0.0), (0.05, -0.081, 0.0), (0.122, -0.081, 0.0), (0.163, 0.114, 0.0), (0.357, 0.114, 0.0), (0.316, -0.081, 0.0), (0.388, -0.081, 0.0), (0.429, 0.114, 0.0), (0.584, 0.114, 0.0), (0.584, 0.183, 0.0), (0.443, 0.183, 0.0), (0.479, 0.353, 0.0), (0.584, 0.353, 0.0), (0.584, 0.422, 0.0), (0.493, 0.422, 0.0), (0.534, 0.617, 0.0), (0.462, 0.617, 0.0), (0.421, 0.422, 0.0), (0.227, 0.422, 0.0), (0.268, 0.617, 0.0), (0.213, 0.353, 0.0), (0.407, 0.353, 0.0), (0.371, 0.183, 0.0), (0.177, 0.183, 0.0), (-0.9577, 0.9516, -0.01), (12.95, 0.9516, -0.01), (-0.9577, -0.6648, -0.01), (12.95, -0.6648, -0.01)], [], [(3, 1, 2), (4, 1, 3), (4, 0, 1), (5, 0, 4), (5, 6, 0), (101, 99, 100), (77, 75, 76), (102, 99, 101), (102, 98, 99), (78, 75, 77), (78, 74, 75), (103, 98, 102), (103, 97, 98), (79, 74, 78), (104, 97, 103), (104, 96, 97), (79, 73, 74), (80, 73, 79), (105, 96, 104), (8, 113, 7), (8, 112, 113), (105, 95, 96), (81, 73, 80), (106, 95, 105), (81, 72, 73), (106, 94, 95), (107, 94, 106), (82, 72, 81), (107, 93, 94), (82, 71, 72), (108, 93, 107), (83, 71, 82), (108, 92, 93), (109, 92, 108), (84, 71, 83), (84, 70, 71), (109, 91, 92), (110, 91, 109), (85, 70, 84), (110, 90, 91), (111, 90, 110), (85, 69, 70), (86, 69, 85), (111, 89, 90), (112, 89, 111), (87, 69, 86), (87, 49, 69), (49, 68, 69), (8, 10, 112), (10, 11, 112), (11, 12, 112), (12, 13, 112), (13, 14, 112), (14, 15, 112), (15, 16, 112), (16, 17, 112), (17, 18, 112), (18, 19, 112), (19, 20, 112), (20, 21, 112), (21, 89, 112), (21, 22, 89), (22, 88, 89), (88, 48, 87), (48, 49, 87), (23, 88, 22), (50, 68, 49), (88, 47, 48), (24, 88, 23), (51, 68, 50), (88, 46, 47), (25, 88, 24), (52, 68, 51), (88, 45, 46), (26, 88, 25), (26, 45, 88), (53, 68, 52), (26, 44, 45), (53, 67, 68), (27, 44, 26), (27, 43, 44), (54, 67, 53), (27, 42, 43), (28, 42, 27), (55, 67, 54), (28, 41, 42), (29, 41, 28), (56, 67, 55), (29, 40, 41), (56, 66, 67), (30, 40, 29), (30, 39, 40), (57, 66, 56), (30, 38, 39), (31, 38, 30), (58, 66, 57), (31, 37, 38), (58, 65, 66), (32, 37, 31), (8, 9, 10), (32, 36, 37), (59, 65, 58), (33, 36, 32), (60, 65, 59), (60, 64, 65), (34, 36, 33), (61, 64, 60), (61, 63, 64), (35, 36, 34), (62, 63, 61), (152, 150, 151), (153, 150, 152), (153, 149, 150), (154, 149, 153), (155, 149, 154), (155, 148, 149), (156, 148, 155), (156, 147, 148), (157, 147, 156), (158, 147, 157), (158, 146, 147), (159, 146, 158), (159, 145, 146), (160, 145, 159), (161, 145, 160), (161, 144, 145), (162, 144, 161), (162, 143, 144), (163, 143, 162), (164, 165, 163), (165, 166, 163), (166, 167, 163), (167, 168, 163), (168, 169, 163), (169, 170, 163), (170, 171, 163), (171, 172, 163), (172, 173, 163), (173, 174, 163), (174, 143, 163), (174, 175, 143), (175, 176, 143), (176, 142, 143), (176, 177, 142), (177, 141, 142), (178, 141, 177), (179, 141, 178), (180, 141, 179), (181, 141, 180), (182, 141, 181), (182, 140, 141), (183, 140, 182), (184, 140, 183), (185, 140, 184), (185, 139, 140), (186, 139, 185), (187, 139, 186), (187, 138, 139), (188, 138, 187), (189, 138, 188), (190, 287, 189), (287, 138, 189), (191, 287, 190), (192, 287, 191), (193, 287, 192), (194, 287, 193), (194, 286, 287), (251, 138, 287), (194, 285, 286), (195, 285, 194), (195, 284, 285), (196, 284, 195), (196, 283, 284), (197, 283, 196), (197, 282, 283), (197, 281, 282), (198, 281, 197), (198, 280, 281), (199, 280, 198), (199, 279, 280), (199, 278, 279), (200, 278, 199), (200, 277, 278), (200, 276, 277), (201, 276, 200), (201, 275, 276), (202, 275, 201), (202, 274, 275), (202, 273, 274), (203, 273, 202), (203, 272, 273), (203, 271, 272), (252, 138, 251), (204, 271, 203), (253, 138, 252), (204, 270, 271), (254, 138, 253), (115, 250, 114), (254, 137, 138), (204, 269, 270), (116, 250, 115), (255, 137, 254), (255, 136, 137), (117, 250, 116), (205, 269, 204), (205, 268, 269), (255, 135, 136), (256, 135, 255), (118, 250, 117), (256, 134, 135), (257, 134, 256), (119, 250, 118), (205, 267, 268), (257, 133, 134), (120, 250, 119), (258, 133, 257), (258, 132, 133), (121, 250, 120), (205, 266, 267), (258, 131, 132), (259, 131, 258), (122, 250, 121), (259, 130, 131), (206, 266, 205), (123, 250, 122), (206, 265, 266), (260, 130, 259), (260, 129, 130), (124, 250, 123), (260, 128, 129), (125, 250, 124), (261, 128, 260), (261, 127, 128), (126, 250, 125), (261, 126, 127), (206, 264, 265), (261, 250, 126), (262, 250, 261), (206, 263, 264), (263, 250, 262), (206, 226, 263), (226, 250, 263), (207, 226, 206), (207, 225, 226), (227, 250, 226), (208, 225, 207), (208, 224, 225), (228, 250, 227), (228, 249, 250), (209, 224, 208), (209, 223, 224), (229, 249, 228), (229, 248, 249), (209, 222, 223), (230, 248, 229), (210, 222, 209), (230, 247, 248), (210, 221, 222), (231, 247, 230), (231, 246, 247), (211, 221, 210), (211, 220, 221), (232, 246, 231), (232, 245, 246), (211, 219, 220), (233, 245, 232), (233, 244, 245), (212, 219, 211), (212, 218, 219), (234, 244, 233), (234, 243, 244), (212, 217, 218), (234, 242, 243), (235, 242, 234), (213, 217, 212), (235, 241, 242), (213, 216, 217), (236, 241, 235), (236, 240, 241), (213, 215, 216), (237, 240, 236), (214, 215, 213), (237, 239, 240), (238, 239, 237), (326, 324, 325), (326, 323, 324), (327, 323, 326), (327, 322, 323), (328, 322, 327), (328, 321, 322), (329, 321, 328), (329, 320, 321), (330, 320, 329), (330, 319, 320), (331, 319, 330), (331, 318, 319), (332, 374, 331), (374, 318, 331), (332, 373, 374), (375, 318, 374), (332, 372, 373), (376, 318, 375), (332, 371, 372), (377, 318, 376), (377, 317, 318), (332, 370, 371), (333, 370, 332), (378, 317, 377), (333, 369, 370), (379, 317, 378), (333, 368, 369), (380, 317, 379), (333, 367, 368), (381, 317, 380), (334, 367, 333), (381, 316, 317), (334, 366, 367), (382, 316, 381), (334, 365, 366), (383, 316, 382), (335, 365, 334), (383, 315, 316), (335, 364, 365), (384, 315, 383), (335, 363, 364), (385, 315, 384), (336, 363, 335), (336, 362, 363), (385, 314, 315), (386, 314, 385), (336, 386, 362), (336, 314, 386), (337, 314, 336), (337, 313, 314), (338, 312, 337), (312, 313, 337), (338, 311, 312), (339, 311, 338), (339, 310, 311), (339, 309, 310), (340, 309, 339), (340, 308, 309), (341, 308, 340), (341, 307, 308), (289, 361, 288), (341, 306, 307), (290, 361, 289), (291, 361, 290), (342, 306, 341), (342, 305, 306), (292, 361, 291), (293, 361, 292), (342, 304, 305), (294, 361, 293), (342, 303, 304), (295, 361, 294), (343, 303, 342), (296, 361, 295), (343, 302, 303), (297, 361, 296), (343, 301, 302), (298, 361, 297), (299, 361, 298), (343, 300, 301), (300, 361, 299), (343, 361, 300), (344, 361, 343), (344, 360, 361), (345, 360, 344), (345, 359, 360), (345, 358, 359), (346, 358, 345), (346, 357, 358), (346, 356, 357), (347, 356, 346), (347, 355, 356), (347, 354, 355), (348, 354, 347), (348, 353, 354), (348, 352, 353), (348, 351, 352), (349, 351, 348), (349, 350, 351), (428, 426, 427), (428, 425, 426), (429, 425, 428), (429, 424, 425), (430, 424, 429), (430, 423, 424), (430, 422, 423), (431, 422, 430), (431, 421, 422), (388, 441, 387), (388, 440, 441), (432, 421, 431), (432, 420, 421), (432, 419, 420), (433, 419, 432), (433, 418, 419), (434, 418, 433), (434, 417, 418), (434, 416, 417), (435, 416, 434), (435, 415, 416), (436, 415, 435), (436, 405, 415), (405, 406, 415), (406, 407, 415), (407, 408, 415), (408, 409, 415), (409, 410, 415), (410, 411, 415), (411, 412, 415), (412, 413, 415), (413, 414, 415), (437, 403, 436), (403, 404, 436), (404, 405, 436), (438, 401, 437), (401, 402, 437), (402, 403, 437), (438, 400, 401), (438, 399, 400), (439, 399, 438), (439, 398, 399), (439, 397, 398), (388, 439, 440), (388, 393, 439), (393, 394, 439), (394, 395, 439), (395, 396, 439), (396, 397, 439), (388, 392, 393), (388, 391, 392), (388, 390, 391), (388, 389, 390), (443, 499, 442), (443, 498, 499), (443, 497, 498), (444, 497, 443), (445, 497, 444), (446, 496, 445), (496, 497, 445), (446, 495, 496), (446, 494, 495), (447, 494, 446), (447, 493, 494), (447, 492, 493), (448, 492, 447), (448, 491, 492), (472, 470, 471), (473, 470, 472), (448, 490, 491), (474, 470, 473), (449, 490, 448), (449, 489, 490), (475, 470, 474), (476, 470, 475), (449, 488, 489), (477, 470, 476), (449, 487, 488), (478, 470, 477), (449, 486, 487), (479, 470, 478), (450, 486, 449), (480, 470, 479), (450, 485, 486), (481, 470, 480), (450, 484, 485), (482, 470, 481), (450, 483, 484), (483, 470, 482), (450, 470, 483), (451, 470, 450), (452, 470, 451), (453, 470, 452), (453, 469, 470), (454, 469, 453), (454, 468, 469), (454, 467, 468), (455, 467, 454), (455, 466, 467), (455, 465, 466), (455, 464, 465), (456, 464, 455), (456, 463, 464), (456, 462, 463), (457, 462, 456), (457, 461, 462), (457, 460, 461), (458, 460, 457), (458, 459, 460), (513, 511, 512), (513, 510, 511), (514, 510, 513), (514, 509, 510), (514, 508, 509), (515, 508, 514), (515, 507, 508), (515, 506, 507), (516, 506, 515), (516, 505, 506), (516, 504, 505), (517, 504, 516), (517, 503, 504), (517, 502, 503), (518, 502, 517), (518, 501, 502), (518, 500, 501), (519, 500, 518), (519, 625, 500), (625, 626, 500), (626, 627, 500), (627, 628, 500), (628, 629, 500), (629, 630, 500), (630, 631, 500), (631, 632, 500), (632, 633, 500), (520, 623, 519), (623, 624, 519), (624, 625, 519), (521, 622, 520), (622, 623, 520), (522, 620, 521), (620, 621, 521), (621, 622, 521), (522, 619, 620), (522, 618, 619), (522, 617, 618), (522, 616, 617), (522, 615, 616), (523, 615, 522), (523, 614, 615), (523, 613, 614), (523, 612, 613), (523, 611, 612), (524, 611, 523), (524, 610, 611), (524, 609, 610), (524, 608, 609), (525, 608, 524), (525, 607, 608), (525, 606, 607), (525, 605, 606), (525, 604, 605), (525, 603, 604), (526, 603, 525), (526, 602, 603), (526, 601, 602), (526, 600, 601), (527, 600, 526), (527, 599, 600), (527, 598, 599), (527, 597, 598), (528, 597, 527), (528, 596, 597), (529, 596, 528), (529, 595, 596), (529, 594, 595), (530, 594, 529), (530, 593, 594), (531, 593, 530), (531, 592, 593), (531, 591, 592), (532, 591, 531), (532, 590, 591), (533, 590, 532), (533, 589, 590), (533, 588, 589), (534, 588, 533), (534, 587, 588), (535, 587, 534), (535, 586, 587), (536, 586, 535), (536, 585, 586), (561, 559, 560), (536, 584, 585), (537, 584, 536), (561, 558, 559), (538, 584, 537), (561, 557, 558), (539, 584, 538), (539, 583, 584), (561, 556, 557), (540, 583, 539), (561, 555, 556), (541, 583, 540), (561, 554, 555), (542, 583, 541), (542, 582, 583), (561, 553, 554), (543, 582, 542), (544, 582, 543), (561, 552, 553), (545, 582, 544), (561, 551, 552), (546, 582, 545), (561, 550, 551), (547, 582, 546), (561, 549, 550), (548, 582, 547), (561, 548, 549), (548, 581, 582), (561, 581, 548), (561, 580, 581), (561, 579, 580), (562, 579, 561), (562, 578, 579), (563, 578, 562), (564, 578, 563), (564, 577, 578), (565, 577, 564), (566, 577, 565), (566, 576, 577), (567, 576, 566), (567, 575, 576), (568, 575, 567), (569, 575, 568), (569, 574, 575), (570, 574, 569), (571, 574, 570), (571, 573, 574), (572, 573, 571), (635, 681, 634), (635, 680, 681), (636, 680, 635), (636, 679, 680), (637, 679, 636), (637, 678, 679), (638, 678, 637), (638, 677, 678), (639, 677, 638), (639, 676, 677), (640, 676, 639), (640, 675, 676), (641, 682, 640), (682, 675, 640), (641, 729, 682), (683, 675, 682), (641, 728, 729), (684, 675, 683), (641, 727, 728), (685, 675, 684), (685, 674, 675), (642, 727, 641), (642, 726, 727), (686, 674, 685), (642, 725, 726), (687, 674, 686), (642, 724, 725), (688, 674, 687), (688, 673, 674), (643, 724, 642), (643, 723, 724), (689, 673, 688), (643, 722, 723), (690, 673, 689), (690, 672, 673), (644, 722, 643), (644, 721, 722), (691, 672, 690), (691, 671, 672), (645, 721, 644), (645, 720, 721), (692, 671, 691), (645, 719, 720), (693, 671, 692), (693, 670, 671), (646, 719, 645), (646, 718, 719), (694, 670, 693), (647, 718, 646), (647, 717, 718), (694, 669, 670), (695, 669, 694), (647, 716, 717), (696, 669, 695), (648, 716, 647), (696, 668, 669), (648, 715, 716), (697, 668, 696), (648, 714, 715), (649, 714, 648), (698, 668, 697), (698, 667, 668), (649, 713, 714), (699, 667, 698), (650, 713, 649), (699, 666, 667), (650, 712, 713), (700, 666, 699), (650, 711, 712), (701, 666, 700), (651, 711, 650), (701, 665, 666), (651, 710, 711), (702, 665, 701), (651, 709, 710), (703, 665, 702), (651, 708, 709), (704, 665, 703), (652, 708, 651), (704, 664, 665), (652, 707, 708), (705, 664, 704), (652, 706, 707), (706, 664, 705), (652, 664, 706), (653, 664, 652), (653, 663, 664), (654, 663, 653), (654, 662, 663), (655, 662, 654), (655, 661, 662), (656, 661, 655), (656, 660, 661), (657, 660, 656), (657, 659, 660), (658, 659, 657), (747, 745, 746), (747, 744, 745), (748, 744, 747), (748, 743, 744), (749, 743, 748), (749, 742, 743), (750, 742, 749), (750, 741, 742), (751, 741, 750), (751, 740, 741), (752, 740, 751), (752, 739, 740), (753, 739, 752), (753, 738, 739), (754, 738, 753), (754, 737, 738), (755, 737, 754), (755, 736, 737), (756, 736, 755), (756, 735, 736), (757, 735, 756), (757, 734, 735), (758, 734, 757), (759, 734, 758), (759, 781, 734), (759, 780, 781), (760, 780, 759), (760, 779, 780), (761, 779, 760), (761, 778, 779), (762, 778, 761), (762, 777, 778), (763, 777, 762), (763, 776, 777), (764, 776, 763), (764, 775, 776), (765, 775, 764), (765, 774, 775), (766, 774, 765), (766, 773, 774), (767, 773, 766), (767, 772, 773), (768, 772, 767), (768, 771, 772), (769, 771, 768), (769, 770, 771), (732, 730, 731), (732, 733, 730), (788, 786, 787), (788, 785, 786), (782, 785, 788), (782, 784, 785), (783, 784, 782), (827, 825, 826), (827, 824, 825), (828, 824, 827), (828, 823, 824), (829, 823, 828), (829, 822, 823), (830, 822, 829), (830, 821, 822), (831, 821, 830), (831, 820, 821), (832, 820, 831), (832, 819, 820), (833, 875, 832), (875, 819, 832), (833, 874, 875), (876, 819, 875), (833, 873, 874), (877, 819, 876), (833, 872, 873), (878, 819, 877), (878, 818, 819), (833, 871, 872), (834, 871, 833), (879, 818, 878), (834, 870, 871), (880, 818, 879), (834, 869, 870), (881, 818, 880), (834, 868, 869), (882, 818, 881), (835, 868, 834), (882, 817, 818), (835, 867, 868), (883, 817, 882), (835, 866, 867), (884, 817, 883), (836, 866, 835), (884, 816, 817), (836, 865, 866), (885, 816, 884), (836, 864, 865), (886, 816, 885), (837, 864, 836), (837, 863, 864), (886, 815, 816), (887, 815, 886), (837, 887, 863), (837, 815, 887), (838, 815, 837), (838, 814, 815), (839, 813, 838), (813, 814, 838), (839, 812, 813), (840, 812, 839), (840, 811, 812), (840, 810, 811), (841, 810, 840), (841, 809, 810), (842, 809, 841), (842, 808, 809), (790, 862, 789), (842, 807, 808), (791, 862, 790), (792, 862, 791), (843, 807, 842), (843, 806, 807), (793, 862, 792), (794, 862, 793), (843, 805, 806), (795, 862, 794), (843, 804, 805), (796, 862, 795), (844, 804, 843), (797, 862, 796), (844, 803, 804), (798, 862, 797), (844, 802, 803), (799, 862, 798), (800, 862, 799), (844, 801, 802), (801, 862, 800), (844, 862, 801), (845, 862, 844), (845, 861, 862), (846, 861, 845), (846, 860, 861), (846, 859, 860), (847, 859, 846), (847, 858, 859), (847, 857, 858), (848, 857, 847), (848, 856, 857), (848, 855, 856), (849, 855, 848), (849, 854, 855), (849, 853, 854), (849, 852, 853), (850, 852, 849), (850, 851, 852), (890, 888, 889), (890, 927, 888), (903, 901, 902), (903, 900, 901), (903, 899, 900), (903, 898, 899), (903, 897, 898), (904, 897, 903), (904, 896, 897), (904, 895, 896), (904, 894, 895), (905, 894, 904), (905, 893, 894), (905, 892, 893), (905, 891, 892), (905, 890, 891), (906, 890, 905), (906, 962, 890), (962, 963, 890), (963, 964, 890), (964, 965, 890), (965, 927, 890), (907, 959, 906), (959, 960, 906), (960, 961, 906), (961, 962, 906), (908, 956, 907), (956, 957, 907), (957, 958, 907), (958, 959, 907), (909, 953, 908), (953, 954, 908), (954, 955, 908), (955, 956, 908), (909, 952, 953), (909, 951, 952), (910, 951, 909), (910, 950, 951), (910, 949, 950), (928, 927, 965), (910, 948, 949), (911, 948, 910), (911, 947, 948), (911, 946, 947), (912, 946, 911), (912, 945, 946), (912, 944, 945), (913, 944, 912), (913, 943, 944), (914, 943, 913), (914, 942, 943), (914, 941, 942), (915, 941, 914), (915, 940, 941), (915, 939, 940), (916, 939, 915), (916, 938, 939), (917, 938, 916), (917, 937, 938), (917, 936, 937), (918, 936, 917), (918, 935, 936), (918, 934, 935), (919, 934, 918), (919, 933, 934), (919, 932, 933), (919, 931, 932), (920, 931, 919), (920, 930, 931), (920, 929, 930), (920, 928, 929), (920, 927, 928), (921, 927, 920), (922, 927, 921), (923, 927, 922), (924, 927, 923), (925, 927, 924), (926, 927, 925), (996, 994, 995), (996, 993, 994), (969, 967, 968), (969, 966, 967), (997, 993, 996), (997, 992, 993), (997, 991, 992), (998, 991, 997), (998, 990, 991), (970, 966, 969), (998, 989, 990), (971, 966, 970), (999, 989, 998), (999, 988, 989), (972, 966, 971), (973, 966, 972), (999, 987, 988), (1000, 987, 999), (974, 966, 973), (1000, 986, 987), (975, 1020, 974), (1020, 966, 974), (1000, 985, 986), (976, 1020, 975), (1000, 984, 985), (977, 1020, 976), (1001, 984, 1000), (978, 1020, 977), (1001, 983, 984), (979, 1020, 978), (1001, 982, 983), (980, 1020, 979), (1001, 981, 982), (981, 1020, 980), (1001, 1020, 981), (1001, 1019, 1020), (1021, 966, 1020), (1002, 1019, 1001), (1002, 1018, 1019), (1002, 1017, 1018), (1003, 1017, 1002), (1003, 1016, 1017), (1004, 1016, 1003), (1004, 1015, 1016), (1004, 1014, 1015), (1005, 1014, 1004), (1005, 1013, 1014), (1005, 1012, 1013), (1006, 1012, 1005), (1006, 1011, 1012), (1007, 1011, 1006), (1007, 1010, 1011), (1007, 1009, 1010), (1008, 1009, 1007), (1024, 1022, 1023), (1024, 1025, 1022), (1039, 1037, 1038), (1039, 1036, 1037), (1039, 1035, 1036), (1040, 1035, 1039), (1040, 1034, 1035), (1040, 1033, 1034), (1040, 1032, 1033), (1041, 1032, 1040), (1041, 1031, 1032), (1041, 1030, 1031), (1041, 1029, 1030), (1042, 1029, 1041), (1042, 1028, 1029), (1042, 1027, 1028), (1042, 1026, 1027), (1043, 1026, 1042), (1043, 1115, 1026), (1115, 1116, 1026), (1116, 1117, 1026), (1117, 1118, 1026), (1118, 1119, 1026), (1119, 1120, 1026), (1120, 1121, 1026), (1121, 1122, 1026), (1122, 1123, 1026), (1044, 1113, 1043), (1113, 1114, 1043), (1114, 1115, 1043), (1045, 1111, 1044), (1111, 1112, 1044), (1112, 1113, 1044), (1045, 1110, 1111), (1045, 1109, 1110), (1045, 1108, 1109), (1046, 1108, 1045), (1046, 1107, 1108), (1046, 1106, 1107), (1046, 1105, 1106), (1047, 1105, 1046), (1047, 1104, 1105), (1047, 1103, 1104), (1048, 1103, 1047), (1048, 1102, 1103), (1048, 1101, 1102), (1049, 1101, 1048), (1049, 1100, 1101), (1050, 1100, 1049), (1050, 1099, 1100), (1050, 1098, 1099), (1051, 1098, 1050), (1051, 1097, 1098), (1052, 1097, 1051), (1052, 1096, 1097), (1052, 1095, 1096), (1053, 1095, 1052), (1053, 1094, 1095), (1053, 1093, 1094), (1054, 1093, 1053), (1054, 1092, 1093), (1076, 1074, 1075), (1054, 1091, 1092), (1077, 1074, 1076), (1055, 1091, 1054), (1078, 1074, 1077), (1055, 1090, 1091), (1079, 1074, 1078), (1080, 1074, 1079), (1081, 1074, 1080), (1055, 1089, 1090), (1082, 1074, 1081), (1083, 1074, 1082), (1055, 1088, 1089), (1084, 1074, 1083), (1085, 1074, 1084), (1055, 1087, 1088), (1086, 1074, 1085), (1056, 1087, 1055), (1087, 1074, 1086), (1056, 1074, 1087), (1057, 1074, 1056), (1058, 1074, 1057), (1059, 1074, 1058), (1059, 1073, 1074), (1059, 1072, 1073), (1059, 1071, 1072), (1060, 1071, 1059), (1060, 1070, 1071), (1060, 1069, 1070), (1060, 1068, 1069), (1060, 1067, 1068), (1061, 1067, 1060), (1061, 1066, 1067), (1061, 1065, 1066), (1061, 1064, 1065), (1062, 1064, 1061), (1062, 1063, 1064), (1168, 1166, 1167), (1169, 1166, 1168), (1169, 1165, 1166), (1170, 1165, 1169), (1171, 1165, 1170), (1171, 1164, 1165), (1172, 1164, 1171), (1126, 1124, 1125), (1126, 1180, 1124), (1172, 1163, 1164), (1173, 1163, 1172), (1174, 1163, 1173), (1174, 1162, 1163), (1175, 1162, 1174), (1175, 1161, 1162), (1176, 1161, 1175), (1177, 1161, 1176), (1177, 1160, 1161), (1178, 1160, 1177), (1179, 1160, 1178), (1179, 1140, 1160), (1140, 1159, 1160), (1126, 1179, 1180), (1126, 1128, 1179), (1128, 1129, 1179), (1129, 1130, 1179), (1130, 1131, 1179), (1131, 1132, 1179), (1132, 1133, 1179), (1133, 1134, 1179), (1134, 1135, 1179), (1135, 1136, 1179), (1136, 1137, 1179), (1137, 1138, 1179), (1138, 1139, 1179), (1139, 1140, 1179), (1141, 1159, 1140), (1142, 1159, 1141), (1143, 1159, 1142), (1144, 1159, 1143), (1144, 1158, 1159), (1145, 1158, 1144), (1146, 1158, 1145), (1147, 1158, 1146), (1147, 1157, 1158), (1148, 1157, 1147), (1149, 1157, 1148), (1149, 1156, 1157), (1150, 1156, 1149), (1126, 1127, 1128), (1151, 1156, 1150), (1151, 1155, 1156), (1152, 1155, 1151), (1153, 1155, 1152), (1153, 1154, 1155), (1198, 1196, 1197), (1198, 1195, 1196), (1199, 1195, 1198), (1199, 1194, 1195), (1200, 1194, 1199), (1200, 1193, 1194), (1201, 1193, 1200), (1201, 1192, 1193), (1202, 1192, 1201), (1202, 1191, 1192), (1203, 1191, 1202), (1203, 1190, 1191), (1204, 1190, 1203), (1204, 1189, 1190), (1205, 1189, 1204), (1205, 1188, 1189), (1206, 1188, 1205), (1206, 1187, 1188), (1207, 1187, 1206), (1207, 1186, 1187), (1208, 1186, 1207), (1208, 1185, 1186), (1209, 1185, 1208), (1210, 1185, 1209), (1210, 1232, 1185), (1210, 1231, 1232), (1211, 1231, 1210), (1211, 1230, 1231), (1212, 1230, 1211), (1212, 1229, 1230), (1213, 1229, 1212), (1213, 1228, 1229), (1214, 1228, 1213), (1214, 1227, 1228), (1215, 1227, 1214), (1215, 1226, 1227), (1216, 1226, 1215), (1216, 1225, 1226), (1217, 1225, 1216), (1217, 1224, 1225), (1218, 1224, 1217), (1218, 1223, 1224), (1219, 1223, 1218), (1219, 1222, 1223), (1220, 1222, 1219), (1220, 1221, 1222), (1183, 1181, 1182), (1183, 1184, 1181), (1234, 1260, 1233), (1234, 1259, 1260), (1258, 1256, 1257), (1258, 1255, 1256), (1236, 1234, 1235), (1236, 1259, 1234), (1236, 1258, 1259), (1236, 1255, 1258), (1236, 1254, 1255), (1236, 1253, 1254), (1237, 1253, 1236), (1238, 1261, 1237), (1261, 1253, 1237), (1238, 1264, 1261), (1262, 1253, 1261), (1263, 1252, 1262), (1252, 1253, 1262), (1263, 1251, 1252), (1240, 1238, 1239), (1240, 1264, 1238), (1240, 1263, 1264), (1240, 1251, 1263), (1240, 1250, 1251), (1240, 1249, 1250), (1241, 1249, 1240), (1242, 1244, 1241), (1244, 1249, 1241), (1242, 1243, 1244), (1245, 1249, 1244), (1246, 1248, 1245), (1248, 1249, 1245), (1246, 1247, 1248), (1267, 1268, 1266, 1265)])
me_mesh_000.polygons.foreach_set('material_index', [0, 0, 0, 0, 0, 0, 0, 0, 0, 0, 0, 0, 0, 0, 0, 0, 0, 0, 0, 0, 0, 0, 0, 0, 0, 0, 0, 0, 0, 0, 0, 0, 0, 0, 0, 0, 0, 0, 0, 0, 0, 0, 0, 0, 0, 0, 0, 0, 0, 0, 0, 0, 0, 0, 0, 0, 0, 0, 0, 0, 0, 0, 0, 0, 0, 0, 0, 0, 0, 0, 0, 0, 0, 0, 0, 0, 0, 0, 0, 0, 0, 0, 0, 0, 0, 0, 0, 0, 0, 0, 0, 0, 0, 0, 0, 0, 0, 0, 0, 0, 0, 0, 0, 0, 0, 0, 0, 0, 0, 0, 0, 0, 0, 0, 0, 0, 0, 0, 0, 0, 0, 0, 0, 0, 0, 0, 0, 0, 0, 0, 0, 0, 0, 0, 0, 0, 0, 0, 0, 0, 0, 0, 0, 0, 0, 0, 0, 0, 0, 0, 0, 0, 0, 0, 0, 0, 0, 0, 0, 0, 0, 0, 0, 0, 0, 0, 0, 0, 0, 0, 0, 0, 0, 0, 0, 0, 0, 0, 0, 0, 0, 0, 0, 0, 0, 0, 0, 0, 0, 0, 0, 0, 0, 0, 0, 0, 0, 0, 0, 0, 0, 0, 0, 0, 0, 0, 0, 0, 0, 0, 0, 0, 0, 0, 0, 0, 0, 0, 0, 0, 0, 0, 0, 0, 0, 0, 0, 0, 0, 0, 0, 0, 0, 0, 0, 0, 0, 0, 0, 0, 0, 0, 0, 0, 0, 0, 0, 0, 0, 0, 0, 0, 0, 0, 0, 0, 0, 0, 0, 0, 0, 0, 0, 0, 0, 0, 0, 0, 0, 0, 0, 0, 0, 0, 0, 0, 0, 0, 0, 0, 0, 0, 0, 0, 0, 0, 0, 0, 0, 0, 0, 0, 0, 0, 0, 0, 0, 0, 0, 0, 0, 0, 0, 0, 0, 0, 0, 0, 0, 0, 0, 0, 0, 0, 0, 0, 0, 0, 0, 0, 0, 0, 0, 0, 0, 0, 0, 0, 0, 0, 0, 0, 0, 0, 0, 0, 0, 0, 0, 0, 0, 0, 0, 0, 0, 0, 0, 0, 0, 0, 0, 0, 0, 0, 0, 0, 0, 0, 0, 0, 0, 0, 0, 0, 0, 0, 0, 0, 0, 0, 0, 0, 0, 0, 0, 0, 0, 0, 0, 0, 0, 0, 0, 0, 0, 0, 0, 0, 0, 0, 0, 0, 0, 0, 0, 0, 0, 0, 0, 0, 0, 0, 0, 0, 0, 0, 0, 0, 0, 0, 0, 0, 0, 0, 0, 0, 0, 0, 0, 0, 0, 0, 0, 0, 0, 0, 0, 0, 0, 0, 0, 0, 0, 0, 0, 0, 0, 0, 0, 0, 0, 0, 0, 0, 0, 0, 0, 0, 0, 0, 0, 0, 0, 0, 0, 0, 0, 0, 0, 0, 0, 0, 0, 0, 0, 0, 0, 0, 0, 0, 0, 0, 0, 0, 0, 0, 0, 0, 0, 0, 0, 0, 0, 0, 0, 0, 0, 0, 0, 0, 0, 0, 0, 0, 0, 0, 0, 0, 0, 0, 0, 0, 0, 0, 0, 0, 0, 0, 0, 0, 0, 0, 0, 0, 0, 0, 0, 0, 0, 0, 0, 0, 0, 0, 0, 0, 0, 0, 0, 0, 0, 0, 0, 0, 0, 0, 0, 0, 0, 0, 0, 0, 0, 0, 0, 0, 0, 0, 0, 0, 0, 0, 0, 0, 0, 0, 0, 0, 0, 0, 0, 0, 0, 0, 0, 0, 0, 0, 0, 0, 0, 0, 0, 0, 0, 0, 0, 0, 0, 0, 0, 0, 0, 0, 0, 0, 0, 0, 0, 0, 0, 0, 0, 0, 0, 0, 0, 0, 0, 0, 0, 0, 0, 0, 0, 0, 0, 0, 0, 0, 0, 0, 0, 0, 0, 0, 0, 0, 0, 0, 0, 0, 0, 0, 0, 0, 0, 0, 0, 0, 0, 0, 0, 0, 0, 0, 0, 0, 0, 0, 0, 0, 0, 0, 0, 0, 0, 0, 0, 0, 0, 0, 0, 0, 0, 0, 0, 0, 0, 0, 0, 0, 0, 0, 0, 0, 0, 0, 0, 0, 0, 0, 0, 0, 0, 0, 0, 0, 0, 0, 0, 0, 0, 0, 0, 0, 0, 0, 0, 0, 0, 0, 0, 0, 0, 0, 0, 0, 0, 0, 0, 0, 0, 0, 0, 0, 0, 0, 0, 0, 0, 0, 0, 0, 0, 0, 0, 0, 0, 0, 0, 0, 0, 0, 0, 0, 0, 0, 0, 0, 0, 0, 0, 0, 0, 0, 0, 0, 0, 0, 0, 0, 0, 0, 0, 0, 0, 0, 0, 0, 0, 0, 0, 0, 0, 0, 0, 0, 0, 0, 0, 0, 0, 0, 0, 0, 0, 0, 0, 0, 0, 0, 0, 0, 0, 0, 0, 0, 0, 0, 0, 0, 0, 0, 0, 0, 0, 0, 0, 0, 0, 0, 0, 0, 0, 0, 0, 0, 0, 0, 0, 0, 0, 0, 0, 0, 0, 0, 0, 0, 0, 0, 0, 0, 0, 0, 0, 0, 0, 0, 0, 0, 0, 0, 0, 0, 0, 0, 0, 0, 0, 0, 0, 0, 0, 0, 0, 0, 0, 0, 0, 0, 0, 0, 0, 0, 0, 0, 0, 0, 0, 0, 0, 0, 0, 0, 0, 0, 0, 0, 0, 0, 0, 0, 0, 0, 0, 0, 0, 0, 0, 0, 0, 0, 0, 0, 0, 0, 0, 0, 0, 0, 0, 0, 0, 0, 0, 0, 0, 0, 0, 0, 0, 0, 0, 0, 0, 0, 0, 0, 0, 0, 0, 0, 0, 0, 0, 0, 0, 0, 0, 0, 0, 0, 0, 0, 0, 0, 0, 0, 0, 0, 0, 0, 0, 0, 0, 0, 0, 0, 0, 0, 0, 0, 0, 0, 0, 0, 0, 0, 0, 0, 0, 0, 0, 0, 0, 0, 0, 0, 0, 0, 0, 0, 0, 0, 0, 0, 0, 0, 0, 0, 0, 0, 0, 0, 0, 0, 0, 0, 0, 0, 0, 0, 0, 0, 0, 0, 0, 0, 0, 0, 0, 0, 0, 0, 0, 0, 0, 0, 0, 0, 0, 0, 0, 0, 0, 0, 0, 0, 0, 0, 0, 0, 0, 0, 0, 0, 0, 0, 0, 0, 0, 0, 0, 0, 0, 0, 0, 0, 0, 0, 0, 0, 0, 0, 0, 0, 0, 0, 0, 0, 0, 0, 0, 0, 0, 0, 0, 0, 0, 0, 0, 0, 0, 0, 0, 0, 0, 0, 0, 0, 0, 0, 0, 0, 0, 0, 0, 0, 0, 0, 0, 0, 0, 0, 0, 0, 0, 0, 0, 0, 0, 0, 0, 0, 0, 0, 0, 0, 0, 0, 0, 0, 0, 0, 0, 0, 0, 0, 0, 0, 0, 0, 0, 0, 0, 0, 0, 0, 0, 0, 0, 0, 0, 0, 0, 0, 0, 0, 0, 0, 0, 0, 0, 0, 0, 0, 0, 0, 0, 0, 0, 0, 0, 0, 0, 0, 0, 0, 0, 0, 0, 0, 0, 0, 0, 0, 0, 0, 0, 0, 0, 0, 0, 0, 0, 0, 0, 0, 0, 0, 0, 0, 0, 0, 0, 0, 0, 0, 0, 0, 0, 0, 0, 0, 0, 0, 0, 0, 0, 0, 0, 0, 0, 0, 0, 0, 0, 0, 0, 0, 0, 0, 0, 0, 0, 0, 0, 0, 0, 0, 0, 0, 0, 0, 0, 0, 0, 0, 0, 0, 0, 0, 0, 0, 0, 0, 0, 0, 0, 0, 0, 0, 0, 0, 0, 0, 0, 0, 0, 0, 0, 0, 0, 0, 0, 0, 0, 0, 0, 0, 0, 0, 0, 0, 0, 1])
me_mesh_000.materials.append(mat_material_009)
me_mesh_000.materials.append(mat_material_010)
me_mesh_000.use_remesh_preserve_volume = False
me_mesh_000.use_remesh_preserve_attributes = False
me_mesh_000.use_mirror_vertex_groups = False
me_mesh_000.update()

# ---- objects
ob_text_001 = bpy.data.objects.new('Text.001', me_mesh_000)

# ---- transforms, parenting, visibility, modifiers, constraints
ob_text_001.location = (-5.996, 3.167, 0.0)
ob_text_001.lineart.crease_threshold = 0.0

# ---- collection membership
col_collection_1.objects.link(ob_text_001)

# ---- scene / render settings (as saved in the file)
scene.frame_start = 1; scene.frame_end = 250; scene.frame_set(1)
scene.render.engine = 'BLENDER_EEVEE_NEXT'
scene.render.resolution_percentage = 50
scene.render.dither_intensity = 0.0
scene.cycles.use_denoising = False
scene.cycles.samples = 128
scene.cycles.sampling_pattern = 'TABULATED_SOBOL'
scene.cycles.light_sampling_threshold = 0.0
scene.cycles.use_adaptive_sampling = False
scene.cycles.use_light_tree = False
scene.cycles.blur_glossy = 0.0
scene.cycles.sample_clamp_indirect = 0.0
scene.view_settings.view_transform = 'Standard'
bpy.context.view_layer.update()

# ---- added for rendering (the .blend has no active camera and no usable light): camera, sun
cam_auto = bpy.data.cameras.new('AutoCamera')
cam_auto.lens = 50.0
cam_auto.sensor_width = 36.0
cam_auto.clip_end = 1000.0
ob_auto_camera = bpy.data.objects.new('AutoCamera', cam_auto)
scene.collection.objects.link(ob_auto_camera)
ob_auto_camera.location = (12.9545, -12.2347, 10.3586)
ob_auto_camera.rotation_euler = (1.09748, -7.21219e-08, 0.694738)
scene.camera = ob_auto_camera
light_auto_sun = bpy.data.lights.new('AutoSun', 'SUN')
light_auto_sun.energy = 3.0
light_auto_sun.angle = 0.0523599
ob_auto_sun = bpy.data.objects.new('AutoSun', light_auto_sun)
scene.collection.objects.link(ob_auto_sun)
ob_auto_sun.rotation_euler = (0.872665, 0.174533, 0.523599)
bpy.context.view_layer.update()
